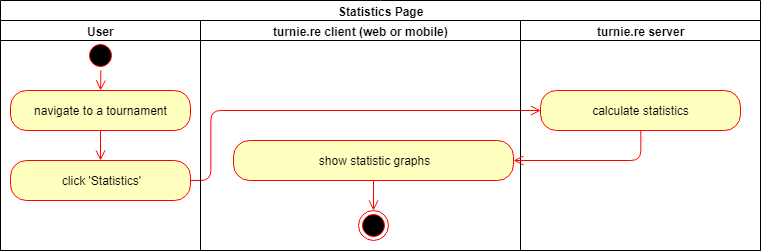

The diagram above was exported from draw.io. Its source (the exported page's mxGraphModel, read from the mxfile embedded in the PNG):
<mxGraphModel dx="929" dy="502" grid="1" gridSize="10" guides="1" tooltips="1" connect="1" arrows="1" fold="1" page="1" pageScale="1" pageWidth="827" pageHeight="1169" background="#ffffff" math="0" shadow="0">
  <root>
    <mxCell id="0" />
    <mxCell id="1" parent="0" />
    <mxCell id="16" value="Statistics Page&lt;br&gt;" style="swimlane;html=1;childLayout=stackLayout;resizeParent=1;resizeParentMax=0;startSize=20;shadow=0;comic=0;strokeColor=#000000;fillColor=none;" parent="1" vertex="1">
      <mxGeometry x="40" y="60" width="760" height="250" as="geometry" />
    </mxCell>
    <mxCell id="29" value="" style="edgeStyle=orthogonalEdgeStyle;html=1;verticalAlign=bottom;endArrow=open;endSize=8;strokeColor=#ff0000;entryX=0;entryY=0.5;entryDx=0;entryDy=0;exitX=1;exitY=0.5;exitDx=0;exitDy=0;" parent="16" source="26" target="s3RoRv9aS9PxFm4eajMB-80" edge="1">
      <mxGeometry relative="1" as="geometry">
        <mxPoint x="240.33333333333326" y="185" as="targetPoint" />
        <mxPoint x="190" y="250.33333333333337" as="sourcePoint" />
        <Array as="points">
          <mxPoint x="210" y="180" />
          <mxPoint x="210" y="110" />
        </Array>
      </mxGeometry>
    </mxCell>
    <mxCell id="17" value="User" style="swimlane;html=1;startSize=20;" parent="16" vertex="1">
      <mxGeometry y="20" width="200" height="230" as="geometry" />
    </mxCell>
    <mxCell id="22" value="" style="ellipse;html=1;shape=startState;fillColor=#000000;strokeColor=#ff0000;shadow=0;comic=0;" parent="17" vertex="1">
      <mxGeometry x="85" y="20" width="30" height="30" as="geometry" />
    </mxCell>
    <mxCell id="23" value="" style="edgeStyle=orthogonalEdgeStyle;html=1;verticalAlign=bottom;endArrow=open;endSize=8;strokeColor=#ff0000;exitX=0.5;exitY=1;" parent="17" source="22" edge="1">
      <mxGeometry relative="1" as="geometry">
        <mxPoint x="100" y="70" as="targetPoint" />
        <mxPoint x="80" y="70" as="sourcePoint" />
      </mxGeometry>
    </mxCell>
    <mxCell id="24" value="navigate to a tournament&lt;br&gt;" style="rounded=1;whiteSpace=wrap;html=1;arcSize=40;fillColor=#ffffc0;strokeColor=#ff0000;shadow=0;comic=0;" parent="17" vertex="1">
      <mxGeometry x="10" y="70" width="180" height="40" as="geometry" />
    </mxCell>
    <mxCell id="25" value="" style="edgeStyle=orthogonalEdgeStyle;html=1;verticalAlign=bottom;endArrow=open;endSize=8;strokeColor=#ff0000;" parent="17" source="24" edge="1">
      <mxGeometry relative="1" as="geometry">
        <mxPoint x="100" y="140" as="targetPoint" />
      </mxGeometry>
    </mxCell>
    <mxCell id="26" value="click 'Statistics'" style="rounded=1;whiteSpace=wrap;html=1;arcSize=40;fillColor=#ffffc0;strokeColor=#ff0000;shadow=0;comic=0;" parent="17" vertex="1">
      <mxGeometry x="10" y="140" width="180" height="40" as="geometry" />
    </mxCell>
    <mxCell id="18" value="turnie.re client (web or mobile)&lt;br&gt;" style="swimlane;html=1;startSize=20;" parent="16" vertex="1">
      <mxGeometry x="200" y="20" width="320" height="230" as="geometry" />
    </mxCell>
    <mxCell id="59" value="" style="ellipse;html=1;shape=endState;fillColor=#000000;strokeColor=#ff0000;" parent="18" vertex="1">
      <mxGeometry x="158" y="190" width="30" height="30" as="geometry" />
    </mxCell>
    <mxCell id="s3RoRv9aS9PxFm4eajMB-86" value="show statistic graphs&lt;br&gt;" style="rounded=1;whiteSpace=wrap;html=1;arcSize=40;fillColor=#ffffc0;strokeColor=#ff0000;shadow=0;comic=0;" vertex="1" parent="18">
      <mxGeometry x="33" y="120" width="280" height="40" as="geometry" />
    </mxCell>
    <mxCell id="s3RoRv9aS9PxFm4eajMB-91" value="" style="edgeStyle=orthogonalEdgeStyle;html=1;verticalAlign=bottom;endArrow=open;endSize=8;strokeColor=#ff0000;exitX=0.5;exitY=1;exitDx=0;exitDy=0;entryX=0.5;entryY=0;entryDx=0;entryDy=0;" edge="1" parent="18" source="s3RoRv9aS9PxFm4eajMB-86" target="59">
      <mxGeometry relative="1" as="geometry">
        <mxPoint x="19.833333333333258" y="399.83333333333337" as="targetPoint" />
        <mxPoint x="159.83333333333326" y="314.5" as="sourcePoint" />
      </mxGeometry>
    </mxCell>
    <mxCell id="21" value="turnie.re server" style="swimlane;html=1;startSize=20;" parent="16" vertex="1">
      <mxGeometry x="520" y="20" width="240" height="230" as="geometry" />
    </mxCell>
    <mxCell id="s3RoRv9aS9PxFm4eajMB-80" value="calculate&amp;nbsp;statistics" style="rounded=1;whiteSpace=wrap;html=1;arcSize=40;fillColor=#ffffc0;strokeColor=#ff0000;shadow=0;comic=0;" vertex="1" parent="21">
      <mxGeometry x="20" y="70" width="200" height="40" as="geometry" />
    </mxCell>
    <mxCell id="s3RoRv9aS9PxFm4eajMB-89" value="" style="edgeStyle=orthogonalEdgeStyle;html=1;verticalAlign=bottom;endArrow=open;endSize=8;strokeColor=#ff0000;exitX=0.5;exitY=1;exitDx=0;exitDy=0;entryX=1;entryY=0.5;entryDx=0;entryDy=0;" edge="1" parent="16" source="s3RoRv9aS9PxFm4eajMB-80" target="s3RoRv9aS9PxFm4eajMB-86">
      <mxGeometry relative="1" as="geometry">
        <mxPoint x="130" y="260" as="targetPoint" />
        <mxPoint x="130" y="230" as="sourcePoint" />
      </mxGeometry>
    </mxCell>
  </root>
</mxGraphModel>